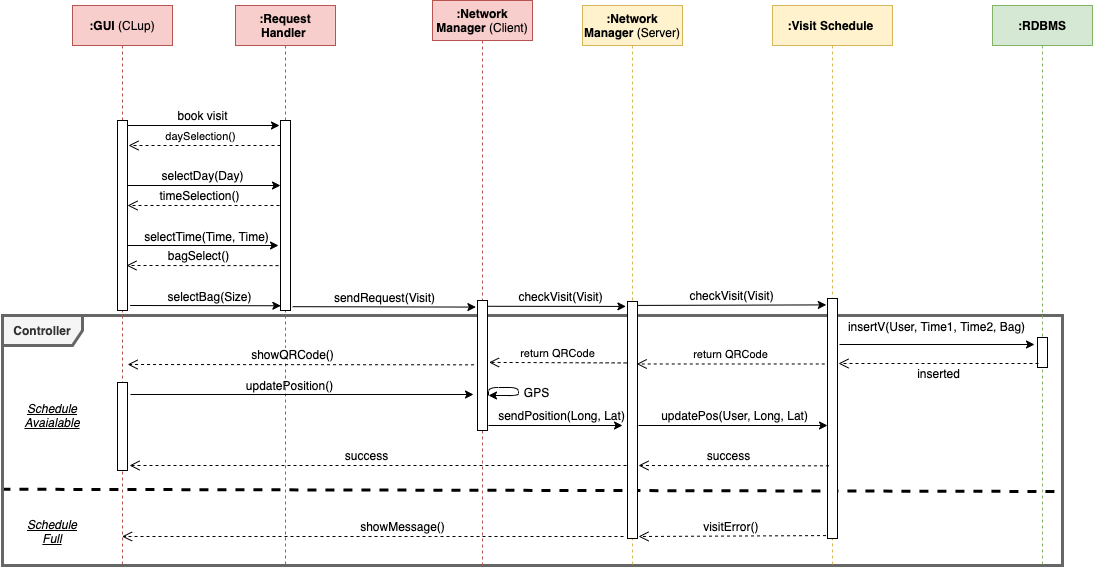

The diagram above was exported from draw.io. Its source (the exported page's mxGraphModel, read from the mxfile embedded in the PNG):
<mxGraphModel dx="946" dy="557" grid="1" gridSize="10" guides="1" tooltips="1" connect="1" arrows="1" fold="1" page="1" pageScale="1" pageWidth="827" pageHeight="1169" math="0" shadow="0">
  <root>
    <mxCell id="G5ISmuUTvEzXLZx7st6w-0" />
    <mxCell id="G5ISmuUTvEzXLZx7st6w-1" parent="G5ISmuUTvEzXLZx7st6w-0" />
    <mxCell id="WEXOz4I_mWTaWwCY0i_U-1" value="" style="endArrow=none;dashed=1;html=1;entryX=1;entryY=0.704;entryDx=0;entryDy=0;entryPerimeter=0;strokeWidth=3;exitX=-0.001;exitY=0.695;exitDx=0;exitDy=0;exitPerimeter=0;" parent="G5ISmuUTvEzXLZx7st6w-1" source="-1FUfADep7dgShwI-k8L-0" target="-1FUfADep7dgShwI-k8L-0" edge="1">
      <mxGeometry width="50" height="50" relative="1" as="geometry">
        <mxPoint x="78" y="541" as="sourcePoint" />
        <mxPoint x="1480" y="450.16499999999996" as="targetPoint" />
      </mxGeometry>
    </mxCell>
    <mxCell id="-1FUfADep7dgShwI-k8L-0" value="&lt;b&gt;Controller&lt;/b&gt;" style="shape=umlFrame;whiteSpace=wrap;html=1;width=80;height=30;strokeWidth=3;fillColor=#f5f5f5;strokeColor=#666666;fontColor=#333333;" parent="G5ISmuUTvEzXLZx7st6w-1" vertex="1">
      <mxGeometry x="80" y="340" width="1060" height="250" as="geometry" />
    </mxCell>
    <mxCell id="G5ISmuUTvEzXLZx7st6w-3" value=":GUI &lt;span style=&quot;font-weight: normal&quot;&gt;(CLup)&lt;/span&gt;" style="shape=umlLifeline;perimeter=lifelinePerimeter;whiteSpace=wrap;html=1;container=1;collapsible=0;recursiveResize=0;outlineConnect=0;fillColor=#f8cecc;strokeColor=#b85450;fontStyle=1" parent="G5ISmuUTvEzXLZx7st6w-1" vertex="1">
      <mxGeometry x="150" y="30" width="100" height="560" as="geometry" />
    </mxCell>
    <mxCell id="G5ISmuUTvEzXLZx7st6w-4" value="" style="html=1;points=[];perimeter=orthogonalPerimeter;" parent="G5ISmuUTvEzXLZx7st6w-3" vertex="1">
      <mxGeometry x="45" y="115" width="10" height="190" as="geometry" />
    </mxCell>
    <mxCell id="llSnhfMX-BL8cUe7lkH1-0" value="" style="html=1;points=[];perimeter=orthogonalPerimeter;" parent="G5ISmuUTvEzXLZx7st6w-3" vertex="1">
      <mxGeometry x="45" y="377" width="10" height="88" as="geometry" />
    </mxCell>
    <mxCell id="G5ISmuUTvEzXLZx7st6w-5" value=":Network Manager &lt;span style=&quot;font-weight: normal&quot;&gt;(Client)&lt;/span&gt;" style="shape=umlLifeline;perimeter=lifelinePerimeter;whiteSpace=wrap;html=1;container=1;collapsible=0;recursiveResize=0;outlineConnect=0;fillColor=#f8cecc;strokeColor=#b85450;fontStyle=1" parent="G5ISmuUTvEzXLZx7st6w-1" vertex="1">
      <mxGeometry x="510" y="25" width="100" height="565" as="geometry" />
    </mxCell>
    <mxCell id="G5ISmuUTvEzXLZx7st6w-6" value="" style="html=1;points=[];perimeter=orthogonalPerimeter;" parent="G5ISmuUTvEzXLZx7st6w-5" vertex="1">
      <mxGeometry x="45" y="300" width="10" height="130" as="geometry" />
    </mxCell>
    <mxCell id="G5ISmuUTvEzXLZx7st6w-7" value=":Network Manager&amp;nbsp;&lt;span style=&quot;font-weight: normal&quot;&gt;(Server)&lt;/span&gt;" style="shape=umlLifeline;perimeter=lifelinePerimeter;whiteSpace=wrap;html=1;container=1;collapsible=0;recursiveResize=0;outlineConnect=0;fillColor=#fff2cc;strokeColor=#d6b656;fontStyle=1" parent="G5ISmuUTvEzXLZx7st6w-1" vertex="1">
      <mxGeometry x="660" y="30" width="100" height="560" as="geometry" />
    </mxCell>
    <mxCell id="G5ISmuUTvEzXLZx7st6w-8" value="" style="html=1;points=[];perimeter=orthogonalPerimeter;" parent="G5ISmuUTvEzXLZx7st6w-7" vertex="1">
      <mxGeometry x="45" y="296" width="10" height="237" as="geometry" />
    </mxCell>
    <mxCell id="G5ISmuUTvEzXLZx7st6w-9" value=":Visit Schedule&amp;nbsp;" style="shape=umlLifeline;perimeter=lifelinePerimeter;whiteSpace=wrap;html=1;container=1;collapsible=0;recursiveResize=0;outlineConnect=0;fillColor=#fff2cc;strokeColor=#d6b656;fontStyle=1" parent="G5ISmuUTvEzXLZx7st6w-1" vertex="1">
      <mxGeometry x="850" y="30" width="120" height="560" as="geometry" />
    </mxCell>
    <mxCell id="G5ISmuUTvEzXLZx7st6w-10" value="" style="html=1;points=[];perimeter=orthogonalPerimeter;" parent="G5ISmuUTvEzXLZx7st6w-9" vertex="1">
      <mxGeometry x="55" y="293" width="10" height="240" as="geometry" />
    </mxCell>
    <mxCell id="G5ISmuUTvEzXLZx7st6w-11" value="" style="endArrow=classic;html=1;" parent="G5ISmuUTvEzXLZx7st6w-1" edge="1">
      <mxGeometry width="50" height="50" relative="1" as="geometry">
        <mxPoint x="205" y="150" as="sourcePoint" />
        <mxPoint x="357" y="150" as="targetPoint" />
      </mxGeometry>
    </mxCell>
    <mxCell id="G5ISmuUTvEzXLZx7st6w-12" value=":Request Handler&amp;nbsp;" style="shape=umlLifeline;perimeter=lifelinePerimeter;whiteSpace=wrap;html=1;container=1;collapsible=0;recursiveResize=0;outlineConnect=0;fillColor=#f8cecc;strokeColor=#b85450;fontStyle=1" parent="G5ISmuUTvEzXLZx7st6w-1" vertex="1">
      <mxGeometry x="313" y="30" width="100" height="560" as="geometry" />
    </mxCell>
    <mxCell id="G5ISmuUTvEzXLZx7st6w-13" value="" style="html=1;points=[];perimeter=orthogonalPerimeter;" parent="G5ISmuUTvEzXLZx7st6w-12" vertex="1">
      <mxGeometry x="45" y="115" width="10" height="190" as="geometry" />
    </mxCell>
    <mxCell id="G5ISmuUTvEzXLZx7st6w-18" value="book visit" style="text;html=1;align=center;verticalAlign=middle;resizable=0;points=[];autosize=1;" parent="G5ISmuUTvEzXLZx7st6w-1" vertex="1">
      <mxGeometry x="245" y="130" width="70" height="20" as="geometry" />
    </mxCell>
    <mxCell id="G5ISmuUTvEzXLZx7st6w-21" value="return QRCode" style="html=1;verticalAlign=bottom;endArrow=open;dashed=1;endSize=8;exitX=-0.276;exitY=0.174;exitDx=0;exitDy=0;exitPerimeter=0;entryX=0.914;entryY=0.174;entryDx=0;entryDy=0;entryPerimeter=0;" parent="G5ISmuUTvEzXLZx7st6w-1" edge="1">
      <mxGeometry relative="1" as="geometry">
        <mxPoint x="902.2399999999998" y="388.48" as="sourcePoint" />
        <mxPoint x="714.1400000000003" y="388.48" as="targetPoint" />
      </mxGeometry>
    </mxCell>
    <mxCell id="G5ISmuUTvEzXLZx7st6w-22" value=":RDBMS" style="shape=umlLifeline;perimeter=lifelinePerimeter;whiteSpace=wrap;html=1;container=1;collapsible=0;recursiveResize=0;outlineConnect=0;fillColor=#d5e8d4;strokeColor=#82b366;fontStyle=1" parent="G5ISmuUTvEzXLZx7st6w-1" vertex="1">
      <mxGeometry x="1070" y="30" width="100" height="560" as="geometry" />
    </mxCell>
    <mxCell id="G5ISmuUTvEzXLZx7st6w-23" value="" style="html=1;points=[];perimeter=orthogonalPerimeter;" parent="G5ISmuUTvEzXLZx7st6w-22" vertex="1">
      <mxGeometry x="45" y="332" width="10" height="30" as="geometry" />
    </mxCell>
    <mxCell id="G5ISmuUTvEzXLZx7st6w-26" value="&lt;span&gt;Schedule&lt;br&gt;Full&lt;/span&gt;" style="text;html=1;strokeColor=none;fillColor=none;align=center;verticalAlign=middle;whiteSpace=wrap;rounded=0;labelBackgroundColor=none;fontStyle=6" parent="G5ISmuUTvEzXLZx7st6w-1" vertex="1">
      <mxGeometry x="110" y="546" width="40" height="20" as="geometry" />
    </mxCell>
    <mxCell id="G5ISmuUTvEzXLZx7st6w-27" value="" style="endArrow=classic;html=1;" parent="G5ISmuUTvEzXLZx7st6w-1" edge="1">
      <mxGeometry width="50" height="50" relative="1" as="geometry">
        <mxPoint x="917" y="369" as="sourcePoint" />
        <mxPoint x="1112" y="369" as="targetPoint" />
      </mxGeometry>
    </mxCell>
    <mxCell id="G5ISmuUTvEzXLZx7st6w-28" value="&lt;span style=&quot;font-family: &amp;#34;helvetica&amp;#34; ; font-size: 12px&quot;&gt;insertV(User, Time1,&amp;nbsp;Time2, Bag)&lt;/span&gt;" style="edgeLabel;html=1;align=center;verticalAlign=middle;resizable=0;points=[];labelBackgroundColor=none;" parent="G5ISmuUTvEzXLZx7st6w-27" vertex="1" connectable="0">
      <mxGeometry x="-0.1675" y="1" relative="1" as="geometry">
        <mxPoint x="15.5" y="-17.83" as="offset" />
      </mxGeometry>
    </mxCell>
    <mxCell id="G5ISmuUTvEzXLZx7st6w-29" value="return QRCode" style="html=1;verticalAlign=bottom;endArrow=open;dashed=1;endSize=8;exitX=-0.086;exitY=0.172;exitDx=0;exitDy=0;exitPerimeter=0;entryX=1.152;entryY=0.228;entryDx=0;entryDy=0;entryPerimeter=0;" parent="G5ISmuUTvEzXLZx7st6w-1" edge="1">
      <mxGeometry relative="1" as="geometry">
        <mxPoint x="704.1400000000003" y="387.44000000000005" as="sourcePoint" />
        <mxPoint x="566.52" y="386.91999999999996" as="targetPoint" />
      </mxGeometry>
    </mxCell>
    <mxCell id="G5ISmuUTvEzXLZx7st6w-30" value="daySelection()" style="html=1;verticalAlign=bottom;endArrow=open;dashed=1;endSize=8;" parent="G5ISmuUTvEzXLZx7st6w-1" edge="1">
      <mxGeometry x="0.0481" relative="1" as="geometry">
        <mxPoint x="358" y="170" as="sourcePoint" />
        <mxPoint x="206" y="170" as="targetPoint" />
        <mxPoint as="offset" />
      </mxGeometry>
    </mxCell>
    <mxCell id="G5ISmuUTvEzXLZx7st6w-35" value="&lt;font style=&quot;font-size: 12px&quot;&gt;visitError()&amp;nbsp;&lt;/font&gt;" style="html=1;verticalAlign=bottom;endArrow=open;dashed=1;endSize=8;exitX=-0.148;exitY=0.404;exitDx=0;exitDy=0;exitPerimeter=0;" parent="G5ISmuUTvEzXLZx7st6w-1" edge="1">
      <mxGeometry relative="1" as="geometry">
        <mxPoint x="903.52" y="560.08" as="sourcePoint" />
        <mxPoint x="716" y="561" as="targetPoint" />
      </mxGeometry>
    </mxCell>
    <mxCell id="G5ISmuUTvEzXLZx7st6w-37" value="&lt;font style=&quot;font-size: 12px&quot;&gt;showMessage()&lt;/font&gt;" style="html=1;verticalAlign=bottom;endArrow=open;dashed=1;endSize=8;" parent="G5ISmuUTvEzXLZx7st6w-1" target="G5ISmuUTvEzXLZx7st6w-3" edge="1">
      <mxGeometry x="-0.1181" relative="1" as="geometry">
        <mxPoint x="701" y="561" as="sourcePoint" />
        <mxPoint x="207.32999999999993" y="560.6" as="targetPoint" />
        <mxPoint as="offset" />
      </mxGeometry>
    </mxCell>
    <mxCell id="lFlxeZ4vAGP0jJiOS2s9-1" value="" style="endArrow=classic;html=1;" parent="G5ISmuUTvEzXLZx7st6w-1" edge="1">
      <mxGeometry width="50" height="50" relative="1" as="geometry">
        <mxPoint x="205" y="210" as="sourcePoint" />
        <mxPoint x="358" y="210" as="targetPoint" />
      </mxGeometry>
    </mxCell>
    <mxCell id="lFlxeZ4vAGP0jJiOS2s9-2" value="selectDay(Day)" style="text;html=1;align=center;verticalAlign=middle;resizable=0;points=[];autosize=1;" parent="G5ISmuUTvEzXLZx7st6w-1" vertex="1">
      <mxGeometry x="230" y="190" width="100" height="20" as="geometry" />
    </mxCell>
    <mxCell id="lFlxeZ4vAGP0jJiOS2s9-3" value="&lt;font style=&quot;font-size: 12px&quot;&gt;timeSelection()&lt;/font&gt;" style="html=1;verticalAlign=bottom;endArrow=open;dashed=1;endSize=8;" parent="G5ISmuUTvEzXLZx7st6w-1" edge="1">
      <mxGeometry x="0.0481" relative="1" as="geometry">
        <mxPoint x="357" y="230" as="sourcePoint" />
        <mxPoint x="205" y="230" as="targetPoint" />
        <mxPoint as="offset" />
      </mxGeometry>
    </mxCell>
    <mxCell id="lFlxeZ4vAGP0jJiOS2s9-4" value="" style="endArrow=classic;html=1;" parent="G5ISmuUTvEzXLZx7st6w-1" edge="1">
      <mxGeometry width="50" height="50" relative="1" as="geometry">
        <mxPoint x="205" y="270" as="sourcePoint" />
        <mxPoint x="356" y="270" as="targetPoint" />
      </mxGeometry>
    </mxCell>
    <mxCell id="lFlxeZ4vAGP0jJiOS2s9-5" value="&lt;span style=&quot;font-family: &amp;#34;helvetica&amp;#34; ; font-size: 12px&quot;&gt;selectTime(Time, Time)&lt;/span&gt;" style="edgeLabel;html=1;align=center;verticalAlign=middle;resizable=0;points=[];labelBackgroundColor=none;" parent="lFlxeZ4vAGP0jJiOS2s9-4" vertex="1" connectable="0">
      <mxGeometry x="-0.1675" y="1" relative="1" as="geometry">
        <mxPoint x="15.5" y="-9" as="offset" />
      </mxGeometry>
    </mxCell>
    <mxCell id="lFlxeZ4vAGP0jJiOS2s9-6" value="" style="endArrow=classic;html=1;exitX=1.22;exitY=0.462;exitDx=0;exitDy=0;exitPerimeter=0;entryX=-0.16;entryY=0.463;entryDx=0;entryDy=0;entryPerimeter=0;" parent="G5ISmuUTvEzXLZx7st6w-1" edge="1">
      <mxGeometry width="50" height="50" relative="1" as="geometry">
        <mxPoint x="370.20000000000005" y="331.18000000000006" as="sourcePoint" />
        <mxPoint x="553.4000000000001" y="331.57000000000005" as="targetPoint" />
      </mxGeometry>
    </mxCell>
    <mxCell id="lFlxeZ4vAGP0jJiOS2s9-7" value="&lt;span style=&quot;font-family: &amp;#34;helvetica&amp;#34; ; font-size: 12px&quot;&gt;sendRequest(Visit)&lt;/span&gt;" style="edgeLabel;html=1;align=center;verticalAlign=middle;resizable=0;points=[];labelBackgroundColor=none;" parent="lFlxeZ4vAGP0jJiOS2s9-6" vertex="1" connectable="0">
      <mxGeometry x="-0.1675" y="1" relative="1" as="geometry">
        <mxPoint x="15.5" y="-9" as="offset" />
      </mxGeometry>
    </mxCell>
    <mxCell id="oslVxQRoHNKUMeEoSIKh-0" value="" style="endArrow=classic;html=1;exitX=1.04;exitY=0.461;exitDx=0;exitDy=0;exitPerimeter=0;entryX=-0.16;entryY=0.346;entryDx=0;entryDy=0;entryPerimeter=0;" parent="G5ISmuUTvEzXLZx7st6w-1" edge="1">
      <mxGeometry width="50" height="50" relative="1" as="geometry">
        <mxPoint x="565.4000000000001" y="330.78999999999996" as="sourcePoint" />
        <mxPoint x="703.4000000000001" y="330.91999999999996" as="targetPoint" />
      </mxGeometry>
    </mxCell>
    <mxCell id="oslVxQRoHNKUMeEoSIKh-1" value="&lt;span style=&quot;font-family: &amp;#34;helvetica&amp;#34; ; font-size: 12px&quot;&gt;checkVisit(Visit)&lt;/span&gt;" style="edgeLabel;html=1;align=center;verticalAlign=middle;resizable=0;points=[];labelBackgroundColor=none;" parent="oslVxQRoHNKUMeEoSIKh-0" vertex="1" connectable="0">
      <mxGeometry x="-0.1675" y="1" relative="1" as="geometry">
        <mxPoint x="15.5" y="-9" as="offset" />
      </mxGeometry>
    </mxCell>
    <mxCell id="O2hnZDJx_OJ0fyGw9em_-0" value="" style="endArrow=classic;html=1;exitX=1.04;exitY=0.346;exitDx=0;exitDy=0;exitPerimeter=0;entryX=-0.12;entryY=0.345;entryDx=0;entryDy=0;entryPerimeter=0;" parent="G5ISmuUTvEzXLZx7st6w-1" edge="1">
      <mxGeometry width="50" height="50" relative="1" as="geometry">
        <mxPoint x="715.4000000000001" y="329.91999999999996" as="sourcePoint" />
        <mxPoint x="903.8000000000002" y="329.4" as="targetPoint" />
      </mxGeometry>
    </mxCell>
    <mxCell id="O2hnZDJx_OJ0fyGw9em_-1" value="&lt;span style=&quot;font-family: &amp;#34;helvetica&amp;#34; ; font-size: 12px&quot;&gt;checkVisit(Visit)&lt;/span&gt;" style="edgeLabel;html=1;align=center;verticalAlign=middle;resizable=0;points=[];labelBackgroundColor=none;" parent="O2hnZDJx_OJ0fyGw9em_-0" vertex="1" connectable="0">
      <mxGeometry x="-0.1675" y="1" relative="1" as="geometry">
        <mxPoint x="15.5" y="-9" as="offset" />
      </mxGeometry>
    </mxCell>
    <mxCell id="WEXOz4I_mWTaWwCY0i_U-2" value="&lt;span&gt;Schedule&lt;br&gt;Avaialable&lt;/span&gt;" style="text;html=1;strokeColor=none;fillColor=none;align=center;verticalAlign=middle;whiteSpace=wrap;rounded=0;labelBackgroundColor=none;fontStyle=6" parent="G5ISmuUTvEzXLZx7st6w-1" vertex="1">
      <mxGeometry x="110" y="430" width="40" height="20" as="geometry" />
    </mxCell>
    <mxCell id="Sng0GXOvMtf1p54bUJ7Y-0" value="&lt;font style=&quot;font-size: 12px&quot;&gt;bagSelect()&lt;/font&gt;" style="html=1;verticalAlign=bottom;endArrow=open;dashed=1;endSize=8;entryX=0.989;entryY=0.23;entryDx=0;entryDy=0;entryPerimeter=0;exitX=-0.103;exitY=0.307;exitDx=0;exitDy=0;exitPerimeter=0;" parent="G5ISmuUTvEzXLZx7st6w-1" edge="1">
      <mxGeometry x="0.0481" relative="1" as="geometry">
        <mxPoint x="356.04" y="290.13" as="sourcePoint" />
        <mxPoint x="203.95999999999998" y="290" as="targetPoint" />
        <mxPoint as="offset" />
      </mxGeometry>
    </mxCell>
    <mxCell id="eTCe7y1cgwmAlFeNdZ_H-0" value="" style="endArrow=classic;html=1;exitX=1.029;exitY=0.307;exitDx=0;exitDy=0;exitPerimeter=0;entryX=-0.197;entryY=0.41;entryDx=0;entryDy=0;entryPerimeter=0;" parent="G5ISmuUTvEzXLZx7st6w-1" edge="1">
      <mxGeometry width="50" height="50" relative="1" as="geometry">
        <mxPoint x="207.62999999999997" y="330" as="sourcePoint" />
        <mxPoint x="358.36999999999995" y="330.26" as="targetPoint" />
      </mxGeometry>
    </mxCell>
    <mxCell id="eTCe7y1cgwmAlFeNdZ_H-1" value="&lt;span style=&quot;font-family: &amp;#34;helvetica&amp;#34; ; font-size: 12px&quot;&gt;selectBag(Size)&lt;/span&gt;" style="edgeLabel;html=1;align=center;verticalAlign=middle;resizable=0;points=[];labelBackgroundColor=none;" parent="eTCe7y1cgwmAlFeNdZ_H-0" vertex="1" connectable="0">
      <mxGeometry x="-0.1675" y="1" relative="1" as="geometry">
        <mxPoint x="15.5" y="-9" as="offset" />
      </mxGeometry>
    </mxCell>
    <mxCell id="k5kbEZZiXO7OKfBf8D0z-0" value="&lt;font style=&quot;font-size: 12px&quot;&gt;showQRCode()&lt;/font&gt;" style="html=1;verticalAlign=bottom;endArrow=open;dashed=1;endSize=8;exitX=-0.345;exitY=0.27;exitDx=0;exitDy=0;exitPerimeter=0;entryX=1.01;entryY=0.173;entryDx=0;entryDy=0;entryPerimeter=0;" parent="G5ISmuUTvEzXLZx7st6w-1" edge="1">
      <mxGeometry x="0.0481" relative="1" as="geometry">
        <mxPoint x="551.55" y="389.3399999999999" as="sourcePoint" />
        <mxPoint x="205.0999999999999" y="389" as="targetPoint" />
        <mxPoint as="offset" />
      </mxGeometry>
    </mxCell>
    <mxCell id="UEFrXE7QVQbsREL4UD9e-2" value="" style="endArrow=classic;html=1;" parent="G5ISmuUTvEzXLZx7st6w-1" edge="1">
      <mxGeometry width="50" height="50" relative="1" as="geometry">
        <mxPoint x="208" y="419" as="sourcePoint" />
        <mxPoint x="551" y="419" as="targetPoint" />
      </mxGeometry>
    </mxCell>
    <mxCell id="UEFrXE7QVQbsREL4UD9e-3" value="&lt;span style=&quot;font-family: &amp;#34;helvetica&amp;#34; ; font-size: 12px&quot;&gt;updatePosition()&lt;/span&gt;" style="edgeLabel;html=1;align=center;verticalAlign=middle;resizable=0;points=[];labelBackgroundColor=none;" parent="UEFrXE7QVQbsREL4UD9e-2" vertex="1" connectable="0">
      <mxGeometry x="-0.1675" y="1" relative="1" as="geometry">
        <mxPoint x="15.5" y="-9" as="offset" />
      </mxGeometry>
    </mxCell>
    <mxCell id="UEFrXE7QVQbsREL4UD9e-9" value="" style="endArrow=classic;html=1;" parent="G5ISmuUTvEzXLZx7st6w-1" edge="1">
      <mxGeometry width="50" height="50" relative="1" as="geometry">
        <mxPoint x="566" y="450" as="sourcePoint" />
        <mxPoint x="700" y="450" as="targetPoint" />
      </mxGeometry>
    </mxCell>
    <mxCell id="UEFrXE7QVQbsREL4UD9e-10" value="&lt;span style=&quot;font-family: &amp;#34;helvetica&amp;#34; ; font-size: 12px&quot;&gt;sendPosition(Long, Lat)&lt;/span&gt;" style="edgeLabel;html=1;align=center;verticalAlign=middle;resizable=0;points=[];labelBackgroundColor=none;" parent="UEFrXE7QVQbsREL4UD9e-9" vertex="1" connectable="0">
      <mxGeometry x="-0.1675" y="1" relative="1" as="geometry">
        <mxPoint x="16.21" y="-10" as="offset" />
      </mxGeometry>
    </mxCell>
    <mxCell id="UEFrXE7QVQbsREL4UD9e-12" value="" style="endArrow=classic;html=1;" parent="G5ISmuUTvEzXLZx7st6w-1" edge="1">
      <mxGeometry width="50" height="50" relative="1" as="geometry">
        <mxPoint x="566" y="420" as="sourcePoint" />
        <mxPoint x="566" y="420" as="targetPoint" />
        <Array as="points">
          <mxPoint x="566" y="412" />
          <mxPoint x="596" y="412" />
          <mxPoint x="596" y="420" />
        </Array>
      </mxGeometry>
    </mxCell>
    <mxCell id="UEFrXE7QVQbsREL4UD9e-13" value="&lt;span style=&quot;font-family: &amp;#34;helvetica&amp;#34; ; font-size: 12px&quot;&gt;GPS&lt;/span&gt;" style="edgeLabel;html=1;align=center;verticalAlign=middle;resizable=0;points=[];labelBackgroundColor=none;" parent="UEFrXE7QVQbsREL4UD9e-12" vertex="1" connectable="0">
      <mxGeometry x="-0.1675" y="1" relative="1" as="geometry">
        <mxPoint x="23.97" y="5" as="offset" />
      </mxGeometry>
    </mxCell>
    <mxCell id="UEFrXE7QVQbsREL4UD9e-14" value="" style="endArrow=classic;html=1;" parent="G5ISmuUTvEzXLZx7st6w-1" edge="1">
      <mxGeometry width="50" height="50" relative="1" as="geometry">
        <mxPoint x="716" y="450" as="sourcePoint" />
        <mxPoint x="905" y="450" as="targetPoint" />
      </mxGeometry>
    </mxCell>
    <mxCell id="UEFrXE7QVQbsREL4UD9e-15" value="&lt;span style=&quot;font-family: &amp;#34;helvetica&amp;#34; ; font-size: 12px&quot;&gt;updatePos(User, Long, Lat)&lt;/span&gt;" style="edgeLabel;html=1;align=center;verticalAlign=middle;resizable=0;points=[];labelBackgroundColor=none;" parent="UEFrXE7QVQbsREL4UD9e-14" vertex="1" connectable="0">
      <mxGeometry x="-0.1675" y="1" relative="1" as="geometry">
        <mxPoint x="16.21" y="-10" as="offset" />
      </mxGeometry>
    </mxCell>
    <mxCell id="UEFrXE7QVQbsREL4UD9e-16" value="&lt;font style=&quot;font-size: 12px&quot;&gt;success&lt;/font&gt;" style="html=1;verticalAlign=bottom;endArrow=open;dashed=1;endSize=8;exitX=-0.345;exitY=0.27;exitDx=0;exitDy=0;exitPerimeter=0;" parent="G5ISmuUTvEzXLZx7st6w-1" edge="1">
      <mxGeometry x="0.0481" relative="1" as="geometry">
        <mxPoint x="906.4499999999999" y="490.3399999999999" as="sourcePoint" />
        <mxPoint x="716" y="490" as="targetPoint" />
        <mxPoint as="offset" />
      </mxGeometry>
    </mxCell>
    <mxCell id="UEFrXE7QVQbsREL4UD9e-18" value="&lt;font style=&quot;font-size: 12px&quot;&gt;success&lt;/font&gt;" style="html=1;verticalAlign=bottom;endArrow=open;dashed=1;endSize=8;" parent="G5ISmuUTvEzXLZx7st6w-1" edge="1">
      <mxGeometry x="0.0481" relative="1" as="geometry">
        <mxPoint x="704" y="490" as="sourcePoint" />
        <mxPoint x="207" y="490" as="targetPoint" />
        <mxPoint as="offset" />
      </mxGeometry>
    </mxCell>
    <mxCell id="mwVrM5XHn6KP1Yh5Chtx-0" value="&lt;font style=&quot;font-size: 12px&quot;&gt;inserted&lt;/font&gt;" style="html=1;verticalAlign=bottom;endArrow=open;dashed=1;endSize=8;" parent="G5ISmuUTvEzXLZx7st6w-1" edge="1">
      <mxGeometry x="-0.0001" y="20" relative="1" as="geometry">
        <mxPoint x="1116" y="388" as="sourcePoint" />
        <mxPoint x="916.0000000000001" y="388" as="targetPoint" />
        <mxPoint as="offset" />
      </mxGeometry>
    </mxCell>
  </root>
</mxGraphModel>